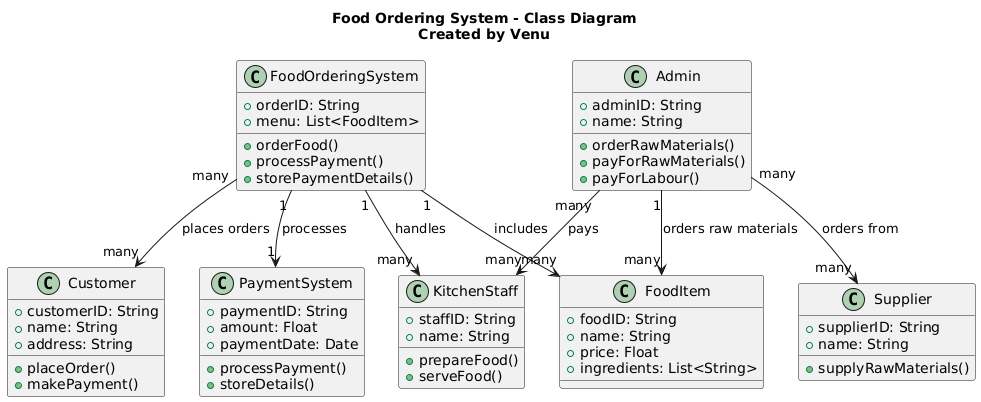

The diagram above was rendered by PlantUML. Its source (embedded in the PNG):
@startuml
title Food Ordering System - Class Diagram\nCreated by Venu

class FoodOrderingSystem {
  +orderID: String
  +menu: List<FoodItem>
  +orderFood()
  +processPayment()
  +storePaymentDetails()
}

class Customer {
  +customerID: String
  +name: String
  +address: String
  +placeOrder()
  +makePayment()
}

class FoodItem {
  +foodID: String
  +name: String
  +price: Float
  +ingredients: List<String>
}

class PaymentSystem {
  +paymentID: String
  +amount: Float
  +paymentDate: Date
  +processPayment()
  +storeDetails()
}

class KitchenStaff {
  +staffID: String
  +name: String
  +prepareFood()
  +serveFood()
}

class Admin {
  +adminID: String
  +name: String
  +orderRawMaterials()
  +payForRawMaterials()
  +payForLabour()
}

class Supplier {
  +supplierID: String
  +name: String
  +supplyRawMaterials()
}

FoodOrderingSystem "1" --> "many" FoodItem : "includes"
FoodOrderingSystem "many" --> "many" Customer : "places orders"
FoodOrderingSystem "1" --> "1" PaymentSystem : "processes"
FoodOrderingSystem "1" --> "many" KitchenStaff : "handles"
Admin "many" --> "many" Supplier : "orders from"
Admin "many" --> "many" KitchenStaff : "pays"
Admin "1" --> "many" FoodItem : "orders raw materials"
@enduml